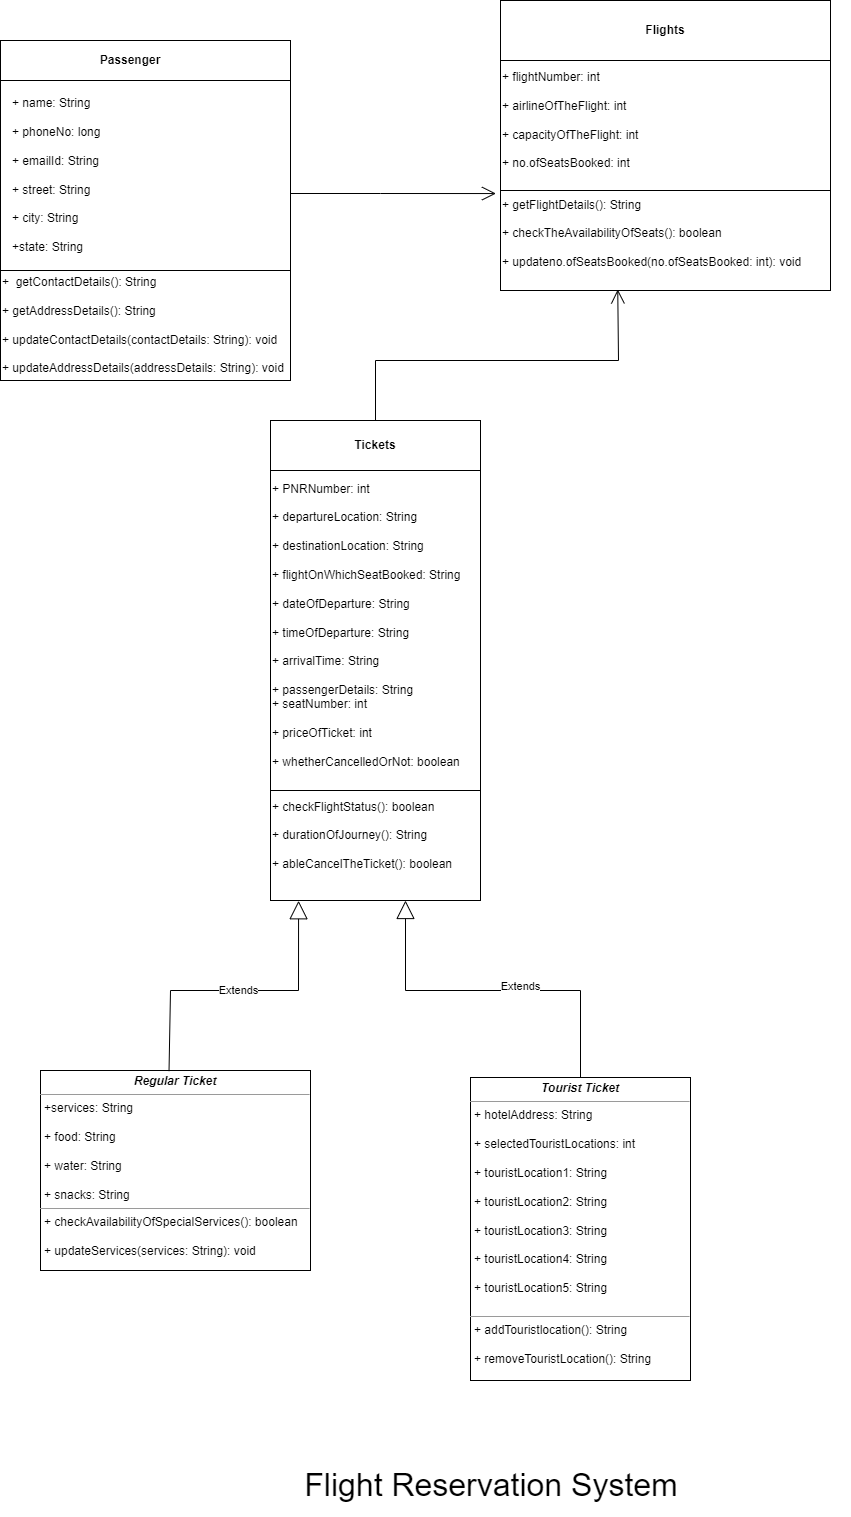

The diagram above was exported from draw.io. Its source (the exported page's mxGraphModel, read from the mxfile embedded in the PNG):
<mxGraphModel dx="1038" dy="521" grid="1" gridSize="7" guides="1" tooltips="1" connect="1" arrows="1" fold="1" page="1" pageScale="1" pageWidth="1100" pageHeight="1700" math="0" shadow="0">
  <root>
    <mxCell id="0" />
    <mxCell id="1" parent="0" />
    <mxCell id="oLKgCMNMat7cjV5iCPCS-1" value="" style="rounded=0;whiteSpace=wrap;html=1;" vertex="1" parent="1">
      <mxGeometry x="20" y="50" width="290" height="40" as="geometry" />
    </mxCell>
    <mxCell id="oLKgCMNMat7cjV5iCPCS-2" value="&lt;b&gt;Passenger&lt;/b&gt;" style="text;html=1;strokeColor=none;fillColor=none;align=center;verticalAlign=middle;whiteSpace=wrap;rounded=0;" vertex="1" parent="1">
      <mxGeometry x="120" y="55" width="60" height="30" as="geometry" />
    </mxCell>
    <mxCell id="oLKgCMNMat7cjV5iCPCS-3" value="" style="rounded=0;whiteSpace=wrap;html=1;" vertex="1" parent="1">
      <mxGeometry x="20" y="280" width="290" height="110" as="geometry" />
    </mxCell>
    <mxCell id="oLKgCMNMat7cjV5iCPCS-4" value="" style="rounded=0;whiteSpace=wrap;html=1;" vertex="1" parent="1">
      <mxGeometry x="20" y="90" width="290" height="190" as="geometry" />
    </mxCell>
    <mxCell id="oLKgCMNMat7cjV5iCPCS-5" value="+ name: String&lt;br&gt;&lt;br&gt;+ phoneNo: long&lt;br&gt;&lt;br&gt;+ emailId: String&lt;br&gt;&lt;br&gt;+ street: String&lt;br&gt;&lt;br&gt;+ city: String&lt;br&gt;&lt;br&gt;&lt;div&gt;&lt;span&gt;+state: String&lt;/span&gt;&lt;/div&gt;" style="text;html=1;strokeColor=none;fillColor=none;align=left;verticalAlign=middle;whiteSpace=wrap;rounded=0;" vertex="1" parent="1">
      <mxGeometry x="30" y="70" width="130" height="230" as="geometry" />
    </mxCell>
    <mxCell id="oLKgCMNMat7cjV5iCPCS-6" value="+&amp;nbsp; getContactDetails(): String&lt;br&gt;&lt;br&gt;+ getAddressDetails(): String&lt;br&gt;&lt;br&gt;+ updateContactDetails(contactDetails: String): void&lt;br&gt;&lt;br&gt;+ updateAddressDetails(addressDetails: String): void" style="text;html=1;strokeColor=none;fillColor=none;align=left;verticalAlign=middle;whiteSpace=wrap;rounded=0;" vertex="1" parent="1">
      <mxGeometry x="20" y="285" width="300" height="100" as="geometry" />
    </mxCell>
    <mxCell id="oLKgCMNMat7cjV5iCPCS-7" value="" style="rounded=0;whiteSpace=wrap;html=1;" vertex="1" parent="1">
      <mxGeometry x="520" y="10" width="330" height="60" as="geometry" />
    </mxCell>
    <mxCell id="oLKgCMNMat7cjV5iCPCS-8" value="Flights" style="text;html=1;strokeColor=none;fillColor=none;align=center;verticalAlign=middle;whiteSpace=wrap;rounded=0;fontStyle=1" vertex="1" parent="1">
      <mxGeometry x="640" y="10" width="90" height="60" as="geometry" />
    </mxCell>
    <mxCell id="oLKgCMNMat7cjV5iCPCS-9" value="" style="rounded=0;whiteSpace=wrap;html=1;" vertex="1" parent="1">
      <mxGeometry x="520" y="70" width="330" height="130" as="geometry" />
    </mxCell>
    <mxCell id="oLKgCMNMat7cjV5iCPCS-10" value="+ flightNumber: int&lt;br&gt;&lt;br&gt;+ airlineOfTheFlight: int&lt;br&gt;&lt;br&gt;+ capacityOfTheFlight: int&lt;br&gt;&lt;br&gt;&lt;div style=&quot;&quot;&gt;&lt;span&gt;+ no.ofSeatsBooked: int&lt;/span&gt;&lt;/div&gt;" style="text;html=1;strokeColor=none;fillColor=none;align=left;verticalAlign=middle;whiteSpace=wrap;rounded=0;" vertex="1" parent="1">
      <mxGeometry x="520" y="55" width="170" height="150" as="geometry" />
    </mxCell>
    <mxCell id="oLKgCMNMat7cjV5iCPCS-11" value="" style="rounded=0;whiteSpace=wrap;html=1;" vertex="1" parent="1">
      <mxGeometry x="520" y="200" width="330" height="100" as="geometry" />
    </mxCell>
    <mxCell id="oLKgCMNMat7cjV5iCPCS-12" value="+ getFlightDetails(): String&lt;br&gt;&lt;br&gt;+ checkTheAvailabilityOfSeats(): boolean&lt;br&gt;&lt;br&gt;&lt;div&gt;&lt;span&gt;+ updateno.ofSeatsBooked(no.ofSeatsBooked: int): void&lt;/span&gt;&lt;/div&gt;" style="text;html=1;strokeColor=none;fillColor=none;align=left;verticalAlign=middle;whiteSpace=wrap;rounded=0;" vertex="1" parent="1">
      <mxGeometry x="520" y="185" width="350" height="115" as="geometry" />
    </mxCell>
    <mxCell id="oLKgCMNMat7cjV5iCPCS-13" value="" style="rounded=0;whiteSpace=wrap;html=1;" vertex="1" parent="1">
      <mxGeometry x="290" y="430" width="210" height="50" as="geometry" />
    </mxCell>
    <mxCell id="oLKgCMNMat7cjV5iCPCS-14" value="Tickets" style="text;html=1;strokeColor=none;fillColor=none;align=center;verticalAlign=middle;whiteSpace=wrap;rounded=0;fontStyle=1" vertex="1" parent="1">
      <mxGeometry x="350" y="440" width="90" height="30" as="geometry" />
    </mxCell>
    <mxCell id="oLKgCMNMat7cjV5iCPCS-15" value="" style="rounded=0;whiteSpace=wrap;html=1;" vertex="1" parent="1">
      <mxGeometry x="290" y="480" width="210" height="320" as="geometry" />
    </mxCell>
    <mxCell id="oLKgCMNMat7cjV5iCPCS-16" value="+ PNRNumber: int&lt;br&gt;&lt;br&gt;+ departureLocation: String&lt;br&gt;&lt;br&gt;+ destinationLocation: String&lt;br&gt;&lt;br&gt;+ flightOnWhichSeatBooked: String&lt;br&gt;&lt;br&gt;+ dateOfDeparture: String&lt;br&gt;&lt;br&gt;+ timeOfDeparture: String&lt;br&gt;&lt;br&gt;+ arrivalTime: String&lt;br&gt;&lt;br&gt;+ passengerDetails: String&lt;br&gt;+ seatNumber: int&lt;br&gt;&lt;br&gt;+ priceOfTicket: int&lt;br&gt;&lt;br&gt;+ whetherCancelledOrNot: boolean" style="text;html=1;strokeColor=none;fillColor=none;align=left;verticalAlign=middle;whiteSpace=wrap;rounded=0;" vertex="1" parent="1">
      <mxGeometry x="290" y="480" width="240" height="310" as="geometry" />
    </mxCell>
    <mxCell id="oLKgCMNMat7cjV5iCPCS-19" value="" style="rounded=0;whiteSpace=wrap;html=1;" vertex="1" parent="1">
      <mxGeometry x="290" y="800" width="210" height="110" as="geometry" />
    </mxCell>
    <mxCell id="oLKgCMNMat7cjV5iCPCS-20" value="+ checkFlightStatus(): boolean&lt;br&gt;&lt;br&gt;+ durationOfJourney(): String&lt;br&gt;&lt;br&gt;+ ableCancelTheTicket(): boolean" style="text;html=1;strokeColor=none;fillColor=none;align=left;verticalAlign=middle;whiteSpace=wrap;rounded=0;" vertex="1" parent="1">
      <mxGeometry x="290" y="780" width="270" height="130" as="geometry" />
    </mxCell>
    <mxCell id="oLKgCMNMat7cjV5iCPCS-34" value="" style="endArrow=open;endFill=1;endSize=12;html=1;rounded=0;exitX=0.5;exitY=0;exitDx=0;exitDy=0;entryX=0.335;entryY=0.991;entryDx=0;entryDy=0;entryPerimeter=0;" edge="1" parent="1" source="oLKgCMNMat7cjV5iCPCS-13" target="oLKgCMNMat7cjV5iCPCS-12">
      <mxGeometry width="160" relative="1" as="geometry">
        <mxPoint x="390" y="370" as="sourcePoint" />
        <mxPoint x="638" y="310" as="targetPoint" />
        <Array as="points">
          <mxPoint x="395" y="370" />
          <mxPoint x="638" y="370" />
        </Array>
      </mxGeometry>
    </mxCell>
    <mxCell id="oLKgCMNMat7cjV5iCPCS-35" value="" style="endArrow=open;endFill=1;endSize=12;html=1;rounded=0;entryX=-0.013;entryY=0.157;entryDx=0;entryDy=0;entryPerimeter=0;" edge="1" parent="1" target="oLKgCMNMat7cjV5iCPCS-12">
      <mxGeometry width="160" relative="1" as="geometry">
        <mxPoint x="310" y="203" as="sourcePoint" />
        <mxPoint x="530" y="279" as="targetPoint" />
        <Array as="points">
          <mxPoint x="400" y="203" />
        </Array>
      </mxGeometry>
    </mxCell>
    <mxCell id="oLKgCMNMat7cjV5iCPCS-36" value="&lt;p style=&quot;margin: 0px ; margin-top: 4px ; text-align: center&quot;&gt;&lt;b&gt;&lt;i&gt;Regular Ticket&lt;/i&gt;&lt;/b&gt;&lt;/p&gt;&lt;hr size=&quot;1&quot;&gt;&lt;p style=&quot;margin: 0px ; margin-left: 4px&quot;&gt;+services: String&lt;/p&gt;&lt;p style=&quot;margin: 0px ; margin-left: 4px&quot;&gt;&lt;br&gt;&lt;/p&gt;&lt;p style=&quot;margin: 0px ; margin-left: 4px&quot;&gt;+ food: String&lt;/p&gt;&lt;p style=&quot;margin: 0px ; margin-left: 4px&quot;&gt;&lt;br&gt;+ water: String&lt;/p&gt;&lt;p style=&quot;margin: 0px ; margin-left: 4px&quot;&gt;&lt;br&gt;&lt;/p&gt;&lt;p style=&quot;margin: 0px ; margin-left: 4px&quot;&gt;+ snacks: String&lt;/p&gt;&lt;hr size=&quot;1&quot;&gt;&lt;p style=&quot;margin: 0px ; margin-left: 4px&quot;&gt;+ checkAvailabilityOfSpecialServices(): boolean&lt;/p&gt;&lt;p style=&quot;margin: 0px ; margin-left: 4px&quot;&gt;&lt;br&gt;+ updateServices(services: String): void&lt;/p&gt;" style="verticalAlign=top;align=left;overflow=fill;fontSize=12;fontFamily=Helvetica;html=1;" vertex="1" parent="1">
      <mxGeometry x="60" y="1080" width="270" height="200" as="geometry" />
    </mxCell>
    <mxCell id="oLKgCMNMat7cjV5iCPCS-37" value="&lt;p style=&quot;margin: 0px ; margin-top: 4px ; text-align: center&quot;&gt;&lt;b&gt;&lt;i&gt;Tourist Ticket&lt;/i&gt;&lt;/b&gt;&lt;/p&gt;&lt;hr size=&quot;1&quot;&gt;&lt;p style=&quot;margin: 0px ; margin-left: 4px&quot;&gt;+ hotelAddress: String&lt;br&gt;&lt;br&gt;&lt;/p&gt;&lt;p style=&quot;margin: 0px ; margin-left: 4px&quot;&gt;+ selectedTouristLocations: int&lt;/p&gt;&lt;p style=&quot;margin: 0px ; margin-left: 4px&quot;&gt;&lt;br&gt;&lt;/p&gt;&lt;p style=&quot;margin: 0px ; margin-left: 4px&quot;&gt;+ touristLocation1: String&lt;/p&gt;&lt;p style=&quot;margin: 0px ; margin-left: 4px&quot;&gt;&lt;br&gt;&lt;/p&gt;&lt;p style=&quot;margin: 0px ; margin-left: 4px&quot;&gt;+ touristLocation2: String&lt;/p&gt;&lt;p style=&quot;margin: 0px ; margin-left: 4px&quot;&gt;&lt;br&gt;&lt;/p&gt;&lt;p style=&quot;margin: 0px ; margin-left: 4px&quot;&gt;+ touristL&lt;span&gt;ocation3: String&lt;/span&gt;&lt;/p&gt;&lt;p style=&quot;margin: 0px ; margin-left: 4px&quot;&gt;&lt;br&gt;&lt;/p&gt;&lt;p style=&quot;margin: 0px ; margin-left: 4px&quot;&gt;+ touristLocation4: String&lt;/p&gt;&lt;p style=&quot;margin: 0px ; margin-left: 4px&quot;&gt;&lt;br&gt;&lt;/p&gt;&lt;p style=&quot;margin: 0px ; margin-left: 4px&quot;&gt;+ touristLocation5: String&lt;/p&gt;&lt;p style=&quot;margin: 0px ; margin-left: 4px&quot;&gt;&lt;br&gt;&lt;/p&gt;&lt;hr size=&quot;1&quot;&gt;&lt;p style=&quot;margin: 0px ; margin-left: 4px&quot;&gt;+ addTouristlocation(): String&lt;/p&gt;&lt;p style=&quot;margin: 0px ; margin-left: 4px&quot;&gt;&lt;br&gt;+ removeTouristLocation(): String&lt;/p&gt;" style="verticalAlign=top;align=left;overflow=fill;fontSize=12;fontFamily=Helvetica;html=1;" vertex="1" parent="1">
      <mxGeometry x="490" y="1087" width="220" height="303" as="geometry" />
    </mxCell>
    <mxCell id="oLKgCMNMat7cjV5iCPCS-38" value="Extends" style="endArrow=block;endSize=16;endFill=0;html=1;rounded=0;exitX=0.476;exitY=0.003;exitDx=0;exitDy=0;entryX=0.104;entryY=1.002;entryDx=0;entryDy=0;entryPerimeter=0;exitPerimeter=0;" edge="1" parent="1" source="oLKgCMNMat7cjV5iCPCS-36" target="oLKgCMNMat7cjV5iCPCS-20">
      <mxGeometry width="160" relative="1" as="geometry">
        <mxPoint x="230" y="1050" as="sourcePoint" />
        <mxPoint x="420" y="980" as="targetPoint" />
        <Array as="points">
          <mxPoint x="190" y="1000" />
          <mxPoint x="318" y="1000" />
        </Array>
      </mxGeometry>
    </mxCell>
    <mxCell id="oLKgCMNMat7cjV5iCPCS-39" value="Extends" style="endArrow=block;endSize=16;endFill=0;html=1;rounded=0;exitX=0.5;exitY=0;exitDx=0;exitDy=0;entryX=0.5;entryY=1;entryDx=0;entryDy=0;" edge="1" parent="1" source="oLKgCMNMat7cjV5iCPCS-37" target="oLKgCMNMat7cjV5iCPCS-20">
      <mxGeometry x="-0.1646" y="-4" width="160" relative="1" as="geometry">
        <mxPoint x="430" y="1100" as="sourcePoint" />
        <mxPoint x="590" y="1100" as="targetPoint" />
        <Array as="points">
          <mxPoint x="600" y="1000" />
          <mxPoint x="425" y="1000" />
        </Array>
        <mxPoint as="offset" />
      </mxGeometry>
    </mxCell>
    <mxCell id="oLKgCMNMat7cjV5iCPCS-42" value="Flight Reservation System" style="text;html=1;strokeColor=none;fillColor=none;align=center;verticalAlign=middle;whiteSpace=wrap;rounded=0;fontSize=32;" vertex="1" parent="1">
      <mxGeometry x="161" y="1463" width="700" height="63" as="geometry" />
    </mxCell>
  </root>
</mxGraphModel>